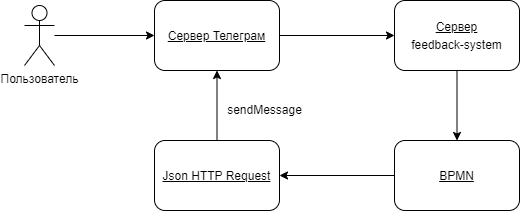

The diagram above was exported from draw.io. Its source (the exported page's mxGraphModel, read from the mxfile embedded in the PNG):
<mxGraphModel dx="607" dy="336" grid="1" gridSize="10" guides="1" tooltips="1" connect="1" arrows="1" fold="1" page="1" pageScale="1" pageWidth="827" pageHeight="1169" background="#ffffff" math="0" shadow="0">
  <root>
    <mxCell id="0" />
    <mxCell id="1" parent="0" />
    <mxCell id="ElCec8l8MxiLAfRK0bSP-6" style="edgeStyle=orthogonalEdgeStyle;rounded=0;orthogonalLoop=1;jettySize=auto;html=1;entryX=0;entryY=0.5;entryDx=0;entryDy=0;" edge="1" parent="1" source="ElCec8l8MxiLAfRK0bSP-1" target="ElCec8l8MxiLAfRK0bSP-4">
      <mxGeometry relative="1" as="geometry" />
    </mxCell>
    <mxCell id="ElCec8l8MxiLAfRK0bSP-1" value="Пользователь" style="shape=umlActor;verticalLabelPosition=bottom;verticalAlign=top;html=1;outlineConnect=0;" vertex="1" parent="1">
      <mxGeometry x="180" y="305" width="30" height="60" as="geometry" />
    </mxCell>
    <mxCell id="ElCec8l8MxiLAfRK0bSP-13" style="edgeStyle=orthogonalEdgeStyle;rounded=0;orthogonalLoop=1;jettySize=auto;html=1;entryX=0;entryY=0.5;entryDx=0;entryDy=0;" edge="1" parent="1" source="ElCec8l8MxiLAfRK0bSP-4" target="ElCec8l8MxiLAfRK0bSP-7">
      <mxGeometry relative="1" as="geometry" />
    </mxCell>
    <mxCell id="ElCec8l8MxiLAfRK0bSP-4" value="&lt;p style=&quot;line-height: 50%;&quot;&gt;&lt;u&gt;Сервер Телеграм&lt;/u&gt;&lt;/p&gt;&lt;p&gt;&lt;/p&gt;" style="rounded=1;whiteSpace=wrap;html=1;" vertex="1" parent="1">
      <mxGeometry x="310" y="300" width="125" height="70" as="geometry" />
    </mxCell>
    <mxCell id="ElCec8l8MxiLAfRK0bSP-14" style="edgeStyle=orthogonalEdgeStyle;rounded=0;orthogonalLoop=1;jettySize=auto;html=1;entryX=0.5;entryY=0;entryDx=0;entryDy=0;" edge="1" parent="1" source="ElCec8l8MxiLAfRK0bSP-7" target="ElCec8l8MxiLAfRK0bSP-8">
      <mxGeometry relative="1" as="geometry" />
    </mxCell>
    <mxCell id="ElCec8l8MxiLAfRK0bSP-7" value="&lt;p style=&quot;line-height: 50%;&quot;&gt;&lt;u&gt;Сервер&lt;/u&gt;&lt;/p&gt;&lt;p style=&quot;line-height: 50%;&quot;&gt;feedback-system&lt;/p&gt;&lt;p&gt;&lt;/p&gt;" style="rounded=1;whiteSpace=wrap;html=1;" vertex="1" parent="1">
      <mxGeometry x="550" y="300" width="125" height="70" as="geometry" />
    </mxCell>
    <mxCell id="ElCec8l8MxiLAfRK0bSP-12" style="edgeStyle=orthogonalEdgeStyle;rounded=0;orthogonalLoop=1;jettySize=auto;html=1;exitX=0;exitY=0.5;exitDx=0;exitDy=0;entryX=1;entryY=0.5;entryDx=0;entryDy=0;" edge="1" parent="1" source="ElCec8l8MxiLAfRK0bSP-8" target="ElCec8l8MxiLAfRK0bSP-9">
      <mxGeometry relative="1" as="geometry" />
    </mxCell>
    <mxCell id="ElCec8l8MxiLAfRK0bSP-8" value="&lt;p style=&quot;line-height: 50%;&quot;&gt;&lt;u&gt;BPMN&lt;/u&gt;&lt;/p&gt;&lt;p&gt;&lt;/p&gt;" style="rounded=1;whiteSpace=wrap;html=1;" vertex="1" parent="1">
      <mxGeometry x="550" y="440" width="125" height="70" as="geometry" />
    </mxCell>
    <mxCell id="ElCec8l8MxiLAfRK0bSP-10" style="edgeStyle=orthogonalEdgeStyle;rounded=0;orthogonalLoop=1;jettySize=auto;html=1;exitX=0.5;exitY=0;exitDx=0;exitDy=0;entryX=0.5;entryY=1;entryDx=0;entryDy=0;" edge="1" parent="1" source="ElCec8l8MxiLAfRK0bSP-9" target="ElCec8l8MxiLAfRK0bSP-4">
      <mxGeometry relative="1" as="geometry" />
    </mxCell>
    <mxCell id="ElCec8l8MxiLAfRK0bSP-9" value="&lt;p style=&quot;line-height: 50%;&quot;&gt;&lt;u&gt;Json HTTP Request&lt;/u&gt;&lt;/p&gt;&lt;p&gt;&lt;/p&gt;" style="rounded=1;whiteSpace=wrap;html=1;" vertex="1" parent="1">
      <mxGeometry x="310" y="440" width="125" height="70" as="geometry" />
    </mxCell>
    <mxCell id="ElCec8l8MxiLAfRK0bSP-11" value="sendMessage" style="text;html=1;align=center;verticalAlign=middle;resizable=0;points=[];autosize=1;strokeColor=none;fillColor=none;" vertex="1" parent="1">
      <mxGeometry x="370" y="395" width="100" height="30" as="geometry" />
    </mxCell>
  </root>
</mxGraphModel>